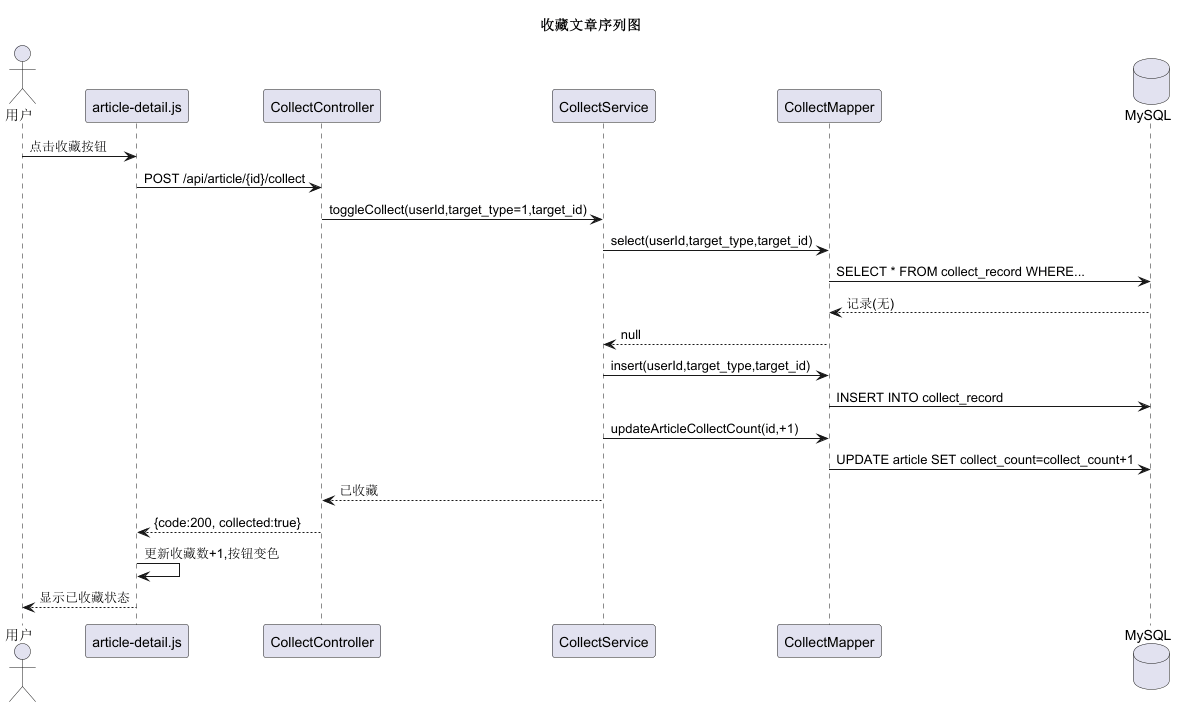

The diagram above was rendered by PlantUML. Its source (embedded in the PNG):
@startuml seq-07-collect
' 序列图7：收藏文章
title 收藏文章序列图

actor 用户 as User
participant "article-detail.js" as Front
participant "CollectController" as Ctrl
participant "CollectService" as Svc
participant "CollectMapper" as Mapper
database "MySQL" as DB

User -> Front: 点击收藏按钮
Front -> Ctrl: POST /api/article/{id}/collect
Ctrl -> Svc: toggleCollect(userId,target_type=1,target_id)
Svc -> Mapper: select(userId,target_type,target_id)
Mapper -> DB: SELECT * FROM collect_record WHERE...
DB --> Mapper: 记录(无)
Mapper --> Svc: null
Svc -> Mapper: insert(userId,target_type,target_id)
Mapper -> DB: INSERT INTO collect_record
Svc -> Mapper: updateArticleCollectCount(id,+1)
Mapper -> DB: UPDATE article SET collect_count=collect_count+1
Svc --> Ctrl: 已收藏
Ctrl --> Front: {code:200, collected:true}
Front -> Front: 更新收藏数+1,按钮变色
Front --> User: 显示已收藏状态

@enduml